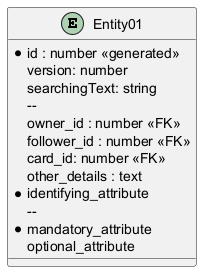

The diagram above was rendered by PlantUML. Its source (embedded in the PNG):
@startuml
/'

'/
'========================================
'ENTITIES

entity Entity01 {

    *id : number <<generated>>
    version: number
    searchingText: string
    --
    owner_id : number <<FK>>
    follower_id : number <<FK>>
    card_id: number <<FK>>
    other_details : text
    * identifying_attribute
    --
    * mandatory_attribute
    optional_attribute
}

'========================================
'RELATIONSHIPS


@enduml